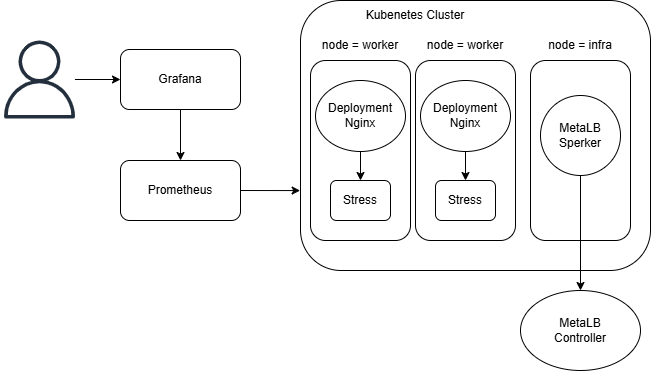

The diagram above was exported from draw.io. Its source (the exported page's mxGraphModel, read from the mxfile embedded in the PNG):
<mxGraphModel dx="1235" dy="614" grid="1" gridSize="10" guides="1" tooltips="1" connect="1" arrows="1" fold="1" page="1" pageScale="1" pageWidth="827" pageHeight="1169" math="0" shadow="0">
  <root>
    <mxCell id="0" />
    <mxCell id="1" parent="0" />
    <mxCell id="OTtWkhKyMgGeAKQNUSMj-1" value="" style="sketch=0;outlineConnect=0;fontColor=#232F3E;gradientColor=none;fillColor=#232F3D;strokeColor=none;dashed=0;verticalLabelPosition=bottom;verticalAlign=top;align=center;html=1;fontSize=12;fontStyle=0;aspect=fixed;pointerEvents=1;shape=mxgraph.aws4.user;" vertex="1" parent="1">
      <mxGeometry x="140" y="150" width="78" height="78" as="geometry" />
    </mxCell>
    <mxCell id="OTtWkhKyMgGeAKQNUSMj-2" value="Grafana" style="rounded=1;whiteSpace=wrap;html=1;" vertex="1" parent="1">
      <mxGeometry x="260" y="159" width="120" height="60" as="geometry" />
    </mxCell>
    <mxCell id="OTtWkhKyMgGeAKQNUSMj-3" value="Prometheus" style="rounded=1;whiteSpace=wrap;html=1;" vertex="1" parent="1">
      <mxGeometry x="260" y="270" width="120" height="60" as="geometry" />
    </mxCell>
    <mxCell id="OTtWkhKyMgGeAKQNUSMj-4" value="" style="rounded=1;whiteSpace=wrap;html=1;" vertex="1" parent="1">
      <mxGeometry x="440" y="110" width="350" height="270" as="geometry" />
    </mxCell>
    <mxCell id="OTtWkhKyMgGeAKQNUSMj-5" value="Kubenetes Cluster" style="text;html=1;align=center;verticalAlign=middle;whiteSpace=wrap;rounded=0;" vertex="1" parent="1">
      <mxGeometry x="495" y="110" width="120" height="30" as="geometry" />
    </mxCell>
    <mxCell id="OTtWkhKyMgGeAKQNUSMj-13" value="" style="rounded=1;whiteSpace=wrap;html=1;" vertex="1" parent="1">
      <mxGeometry x="450" y="170" width="100" height="180" as="geometry" />
    </mxCell>
    <mxCell id="OTtWkhKyMgGeAKQNUSMj-6" value="Deployment&lt;div&gt;Nginx&lt;/div&gt;" style="ellipse;whiteSpace=wrap;html=1;" vertex="1" parent="1">
      <mxGeometry x="455" y="190" width="90" height="71" as="geometry" />
    </mxCell>
    <mxCell id="OTtWkhKyMgGeAKQNUSMj-7" value="Stress" style="rounded=1;whiteSpace=wrap;html=1;" vertex="1" parent="1">
      <mxGeometry x="470" y="290" width="60" height="40" as="geometry" />
    </mxCell>
    <mxCell id="OTtWkhKyMgGeAKQNUSMj-8" value="" style="endArrow=classic;html=1;rounded=0;exitX=0.5;exitY=1;exitDx=0;exitDy=0;entryX=0.5;entryY=0;entryDx=0;entryDy=0;" edge="1" parent="1" source="OTtWkhKyMgGeAKQNUSMj-6" target="OTtWkhKyMgGeAKQNUSMj-7">
      <mxGeometry width="50" height="50" relative="1" as="geometry">
        <mxPoint x="580" y="280" as="sourcePoint" />
        <mxPoint x="630" y="230" as="targetPoint" />
      </mxGeometry>
    </mxCell>
    <mxCell id="OTtWkhKyMgGeAKQNUSMj-12" value="" style="rounded=1;whiteSpace=wrap;html=1;" vertex="1" parent="1">
      <mxGeometry x="555" y="170" width="100" height="180" as="geometry" />
    </mxCell>
    <mxCell id="OTtWkhKyMgGeAKQNUSMj-9" value="Deployment&lt;div&gt;Nginx&lt;/div&gt;" style="ellipse;whiteSpace=wrap;html=1;" vertex="1" parent="1">
      <mxGeometry x="560" y="190" width="90" height="71" as="geometry" />
    </mxCell>
    <mxCell id="OTtWkhKyMgGeAKQNUSMj-10" value="Stress" style="rounded=1;whiteSpace=wrap;html=1;" vertex="1" parent="1">
      <mxGeometry x="575" y="290" width="60" height="40" as="geometry" />
    </mxCell>
    <mxCell id="OTtWkhKyMgGeAKQNUSMj-11" value="" style="rounded=1;whiteSpace=wrap;html=1;" vertex="1" parent="1">
      <mxGeometry x="670" y="170" width="100" height="180" as="geometry" />
    </mxCell>
    <mxCell id="OTtWkhKyMgGeAKQNUSMj-15" value="" style="endArrow=classic;html=1;rounded=0;exitX=0.5;exitY=1;exitDx=0;exitDy=0;entryX=0.5;entryY=0;entryDx=0;entryDy=0;" edge="1" parent="1" source="OTtWkhKyMgGeAKQNUSMj-9" target="OTtWkhKyMgGeAKQNUSMj-10">
      <mxGeometry width="50" height="50" relative="1" as="geometry">
        <mxPoint x="500" y="310" as="sourcePoint" />
        <mxPoint x="550" y="260" as="targetPoint" />
      </mxGeometry>
    </mxCell>
    <mxCell id="OTtWkhKyMgGeAKQNUSMj-16" value="node = infra" style="text;html=1;align=center;verticalAlign=middle;whiteSpace=wrap;rounded=0;" vertex="1" parent="1">
      <mxGeometry x="685" y="140" width="70" height="30" as="geometry" />
    </mxCell>
    <mxCell id="OTtWkhKyMgGeAKQNUSMj-17" value="MetaLB&lt;div&gt;Sperker&lt;/div&gt;" style="ellipse;whiteSpace=wrap;html=1;" vertex="1" parent="1">
      <mxGeometry x="680" y="205" width="80" height="80" as="geometry" />
    </mxCell>
    <mxCell id="OTtWkhKyMgGeAKQNUSMj-18" value="node = worker" style="text;html=1;align=center;verticalAlign=middle;whiteSpace=wrap;rounded=0;" vertex="1" parent="1">
      <mxGeometry x="460" y="140" width="80" height="30" as="geometry" />
    </mxCell>
    <mxCell id="OTtWkhKyMgGeAKQNUSMj-20" value="node = worker" style="text;html=1;align=center;verticalAlign=middle;whiteSpace=wrap;rounded=0;" vertex="1" parent="1">
      <mxGeometry x="565" y="140" width="80" height="30" as="geometry" />
    </mxCell>
    <mxCell id="OTtWkhKyMgGeAKQNUSMj-21" value="MetaLB&lt;div&gt;Controller&lt;/div&gt;" style="ellipse;whiteSpace=wrap;html=1;" vertex="1" parent="1">
      <mxGeometry x="660" y="400" width="120" height="80" as="geometry" />
    </mxCell>
    <mxCell id="OTtWkhKyMgGeAKQNUSMj-22" value="" style="endArrow=classic;html=1;rounded=0;exitX=0.5;exitY=1;exitDx=0;exitDy=0;entryX=0.5;entryY=0;entryDx=0;entryDy=0;" edge="1" parent="1" source="OTtWkhKyMgGeAKQNUSMj-17" target="OTtWkhKyMgGeAKQNUSMj-21">
      <mxGeometry width="50" height="50" relative="1" as="geometry">
        <mxPoint x="640" y="310" as="sourcePoint" />
        <mxPoint x="690" y="260" as="targetPoint" />
      </mxGeometry>
    </mxCell>
    <mxCell id="OTtWkhKyMgGeAKQNUSMj-23" value="" style="endArrow=classic;html=1;rounded=0;entryX=0;entryY=0.5;entryDx=0;entryDy=0;" edge="1" parent="1" source="OTtWkhKyMgGeAKQNUSMj-1" target="OTtWkhKyMgGeAKQNUSMj-2">
      <mxGeometry width="50" height="50" relative="1" as="geometry">
        <mxPoint x="460" y="410" as="sourcePoint" />
        <mxPoint x="510" y="360" as="targetPoint" />
      </mxGeometry>
    </mxCell>
    <mxCell id="OTtWkhKyMgGeAKQNUSMj-24" value="" style="endArrow=classic;html=1;rounded=0;exitX=0.5;exitY=1;exitDx=0;exitDy=0;entryX=0.5;entryY=0;entryDx=0;entryDy=0;" edge="1" parent="1" source="OTtWkhKyMgGeAKQNUSMj-2" target="OTtWkhKyMgGeAKQNUSMj-3">
      <mxGeometry width="50" height="50" relative="1" as="geometry">
        <mxPoint x="370" y="320" as="sourcePoint" />
        <mxPoint x="420" y="270" as="targetPoint" />
      </mxGeometry>
    </mxCell>
    <mxCell id="OTtWkhKyMgGeAKQNUSMj-25" value="" style="endArrow=classic;html=1;rounded=0;exitX=1;exitY=0.5;exitDx=0;exitDy=0;entryX=-0.001;entryY=0.704;entryDx=0;entryDy=0;entryPerimeter=0;" edge="1" parent="1" source="OTtWkhKyMgGeAKQNUSMj-3" target="OTtWkhKyMgGeAKQNUSMj-4">
      <mxGeometry width="50" height="50" relative="1" as="geometry">
        <mxPoint x="370" y="320" as="sourcePoint" />
        <mxPoint x="420" y="270" as="targetPoint" />
      </mxGeometry>
    </mxCell>
  </root>
</mxGraphModel>